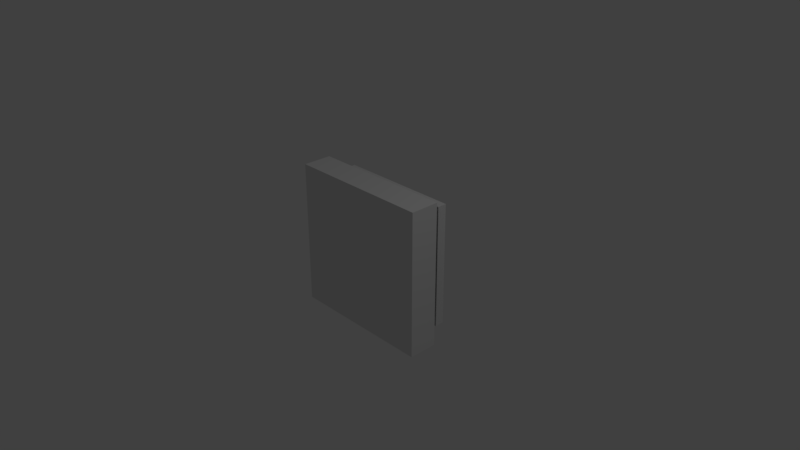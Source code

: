 # Source: FirstSkel_RiggingParenting_VertexGroups.blend  (saved by Blender 2.79.0; exported with 4.5.12 LTS)
import bpy
from mathutils import Matrix  # noqa: F401  (used for matrix-valued properties, if any)

bpy.ops.wm.read_factory_settings(use_empty=True)
scene = bpy.context.scene
scene.name = 'Scene'

# ---- collections
col_collection_1 = bpy.data.collections.new('Collection 1'); scene.collection.children.link(col_collection_1)

# ---- materials (node trees are filled in below, after node groups)
mat_material = bpy.data.materials.new('Material')
mat_material.alpha_threshold = 0.0
mat_material.use_transparent_shadow = False
mat_material.roughness = 0.5
mat_material.line_color = (0.0, 0.0, 0.0, 1.0)

# ---- material node trees

# ---- world
world_world = bpy.data.worlds.new('World'); scene.world = world_world
world_world.color = (0.05088, 0.05088, 0.05088)
world_world.use_sun_shadow = False
world_world.sun_shadow_jitter_overblur = 0.0
world_world.cycles.sampling_method = 'MANUAL'

# ---- cameras
cam_camera = bpy.data.cameras.new('Camera')
cam_camera.clip_end = 100.0
cam_camera.lens = 35.0
cam_camera.sensor_width = 32.0
cam_camera.sensor_height = 18.0
cam_camera.ortho_scale = 7.314
cam_camera.dof.focus_distance = 0.0
cam_camera.dof.aperture_fstop = 128.0

# ---- lights
light_lamp = bpy.data.lights.new('Lamp', 'POINT')
light_lamp.transmission_factor = 0.0
light_lamp.cutoff_distance = 30.0
light_lamp.energy = 100.0
light_lamp.shadow_buffer_clip_start = 1.001
light_lamp.shadow_soft_size = 0.1
light_lamp.shadow_maximum_resolution = 0.006
light_lamp.use_absolute_resolution = True

# ---- meshes
me_cube = bpy.data.meshes.new('Cube')
me_cube.from_pydata([(0.8992, -0.5032, -0.8992), (1.0, -1.0, -1.0), (-1.0, -1.0, -1.0), (-0.8992, -0.5032, -0.8992), (0.8992, -0.5032, 0.8992), (1.0, -1.0, 1.0), (-1.0, -1.0, 1.0), (-0.8992, -0.5032, 0.8992), (1.0, 1.0, -1.0), (-1.0, 1.0, -1.0), (1.0, 1.0, 1.0), (-1.0, 1.0, 1.0), (0.9091, 1.0, -0.9091), (-0.9091, 1.0, -0.9091), (0.9091, 1.0, 0.9091), (-0.9091, 1.0, 0.9091), (0.8992, -0.5032, -0.8992), (-0.8992, -0.5032, -0.8992), (0.8992, -0.5032, 0.8992), (-0.8992, -0.5032, 0.8992), (0.8381, 1.96, -0.8807), (-0.867, 1.96, -0.8807), (0.8381, 1.96, 0.8245), (-0.867, 1.96, 0.8245), (0.8381, 2.604, -0.8807), (-0.867, 2.604, -0.8807), (0.8381, 2.604, 0.8245), (-0.867, 2.604, 0.8245)], [], [(8, 1, 2, 9), (10, 11, 6, 5), (8, 10, 5, 1), (1, 5, 6, 2), (2, 6, 11, 9), (4, 0, 3, 7), (13, 12, 8, 9), (12, 14, 10, 8), (15, 13, 9, 11), (14, 15, 11, 10), (3, 0, 12, 13), (0, 4, 14, 12), (7, 3, 13, 15), (4, 7, 15, 14), (18, 16, 17, 19), (22, 23, 21, 20), (26, 24, 25, 27), (21, 23, 27, 25), (20, 21, 25, 24), (23, 22, 26, 27), (22, 20, 24, 26)])
me_cube.materials.append(mat_material)
me_cube.use_remesh_preserve_volume = False
me_cube.use_remesh_preserve_attributes = False
me_cube.use_mirror_vertex_groups = False
me_cube.update()
arm_armature = bpy.data.armatures.new('Armature')  # bones are not reproduced

# ---- objects
ob_armature = bpy.data.objects.new('Armature', arm_armature)
ob_model = bpy.data.objects.new('Model', me_cube)
ob_lamp = bpy.data.objects.new('Lamp', light_lamp)
ob_camera = bpy.data.objects.new('Camera', cam_camera)

# ---- transforms, parenting, visibility, modifiers, constraints
ob_armature.location = (-0.1551, 0.464, -0.2168)
ob_armature.show_in_front = True
ob_armature.lineart.crease_threshold = 0.0
ob_model.parent = ob_armature
ob_model.matrix_parent_inverse = Matrix(((1.0, 0.0, 0.0, 0.1551), (0.0, 1.0, 0.0, -0.464), (0.0, 0.0, 1.0, 0.2168), (0.0, 0.0, 0.0, 1.0)))
ob_model.location = (0.0, 0.0, 0.0)
ob_model.scale = (1.0, 0.2, 1.0)
ob_model.lock_rotations_4d = False
ob_model.empty_display_type = 'ARROWS'
ob_model.lineart.crease_threshold = 0.0
_vg = ob_model.vertex_groups.new(name='Bone')
_vg.add([20, 21, 22, 23, 24, 25, 26, 27], 1.0, 'REPLACE')
_m = ob_model.modifiers.new('Armature', 'ARMATURE')
_m.object = ob_armature
ob_lamp.location = (4.076, 1.005, 5.904)
ob_lamp.rotation_euler = (0.6503, 0.05522, 1.866)
ob_lamp.lock_rotations_4d = False
ob_lamp.empty_display_type = 'ARROWS'
ob_lamp.color = (0.0, 0.0, 0.0, 0.0)
ob_lamp.lineart.crease_threshold = 0.0
ob_camera.location = (7.481, -6.508, 5.344)
ob_camera.rotation_euler = (1.109, 0.0, 0.8149)
ob_camera.lock_rotations_4d = False
ob_camera.empty_display_type = 'ARROWS'
ob_camera.color = (0.0, 0.0, 0.0, 0.0)
ob_camera.display_type = 'WIRE'
ob_camera.lineart.crease_threshold = 0.0

# ---- collection membership
col_collection_1.objects.link(ob_armature)
col_collection_1.objects.link(ob_model)
col_collection_1.objects.link(ob_lamp)
col_collection_1.objects.link(ob_camera)

# ---- scene / render settings (as saved in the file)
scene.camera = ob_camera
scene.frame_start = 1; scene.frame_end = 250; scene.frame_set(1)
scene.render.engine = 'BLENDER_EEVEE_NEXT'
scene.render.resolution_percentage = 50
scene.render.dither_intensity = 0.0
scene.cycles.use_denoising = False
scene.cycles.samples = 128
scene.cycles.sampling_pattern = 'TABULATED_SOBOL'
scene.cycles.use_adaptive_sampling = False
scene.cycles.use_light_tree = False
scene.cycles.blur_glossy = 0.0
scene.cycles.sample_clamp_indirect = 0.0
scene.view_settings.view_transform = 'Standard'
bpy.context.view_layer.update()
